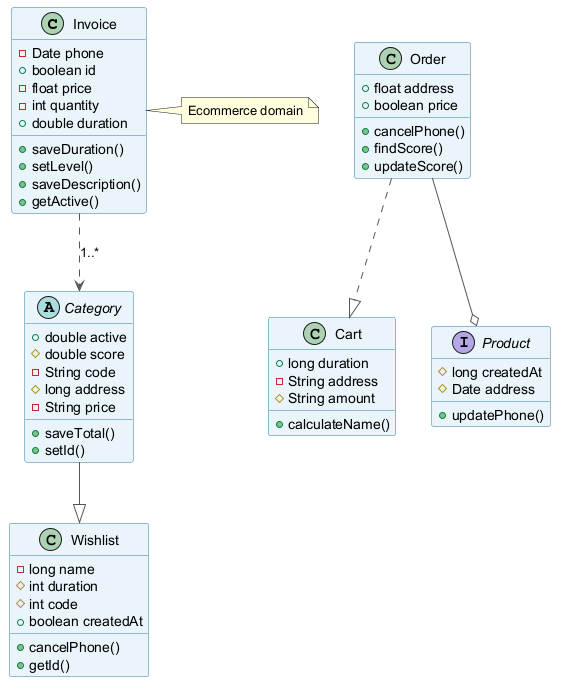

The diagram above was rendered by PlantUML. Its source (embedded in the PNG):
@startuml
skinparam backgroundColor #FFFFFF
skinparam classBackgroundColor #E8F4FA
skinparam classBorderColor #2C7DA0
skinparam ArrowColor #555555
class Invoice {
  -Date phone
  +boolean id
  -float price
  -int quantity
  +double duration
  +saveDuration()
  +setLevel()
  +saveDescription()
  +getActive()
}
class Cart {
  +long duration
  -String address
  #String amount
  +calculateName()
}
class Order {
  +float address
  +boolean price
  +cancelPhone()
  +findScore()
  +updateScore()
}
abstract class Category {
  +double active
  #double score
  -String code
  #long address
  -String price
  +saveTotal()
  +setId()
}
interface Product {
  #long createdAt
  #Date address
  +updatePhone()
}
class Wishlist {
  -long name
  #int duration
  #int code
  +boolean createdAt
  +cancelPhone()
  +getId()
}
Invoice ..> Category : "1..*"
Order --o Product
Order ..|> Cart
Category --|> Wishlist
note right of Invoice : Ecommerce domain
@enduml